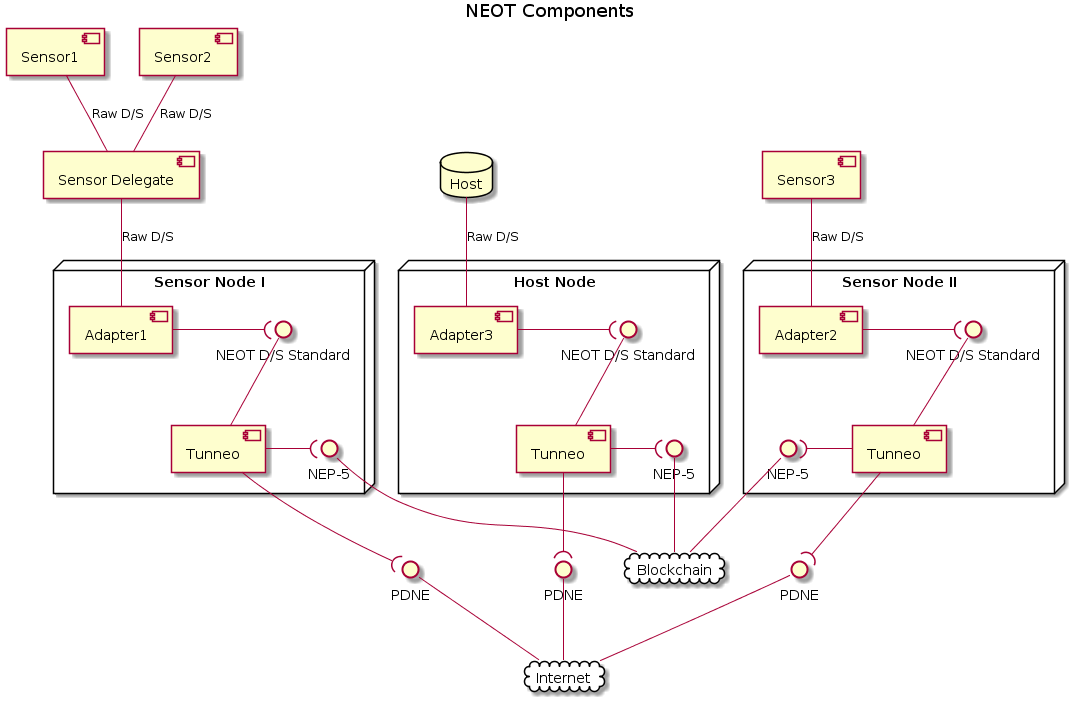

The diagram above was rendered by PlantUML. Its source (embedded in the PNG):
@startuml
skinparam componentStyle uml2

title NEOT Components

component [Sensor1] as S1
component [Sensor2] as S2
component [Sensor Delegate] as SD
component [Sensor3] as S3

cloud Internet {
}
cloud Blockchain {
}

node "Sensor Node I" as NN1 {
    [Adapter1] as A1
    interface "NEOT D/S Standard" as ProtNEOT1
    interface "NEP-5" as NEP1
    [Tunneo] as TN1
}
    
    interface "PDNE" as PDNE1

node "Sensor Node II" as NN2 {
    [Adapter2] as A2
    interface "NEOT D/S Standard" as ProtNEOT2
    [Tunneo] as TN2

    interface "NEP-5" as NEP2
}
    interface "PDNE" as PDNE2

S1 -d- SD: Raw D/S
S2 -d- SD: Raw D/S
SD -d- A1: Raw D/S
A1 -r-( ProtNEOT1
TN1 -u- ProtNEOT1
TN1 -d-( PDNE1
TN1 -( NEP1


S3 -d- A2: Raw D/S
A2 -r-( ProtNEOT2
TN2 -u- ProtNEOT2
TN2 -d-( PDNE2
TN2 -( NEP2

database "Host" as SR1

node "Host Node" as NN3 {
    [Adapter3] as A3
    interface "NEOT D/S Standard" as ProtNEOT3
    [Tunneo] as TN3
    interface "NEP-5" as NEP3
}

interface "PDNE" as PDNE3

SR1 -d- A3: Raw D/S
A3 -r-( ProtNEOT3
TN3 -u- ProtNEOT3
TN3 -d-( PDNE3
TN3 -r-( NEP3

PDNE1 -down- Internet
PDNE2 -down- Internet
PDNE3 -down- Internet

NEP1 -down- Blockchain
NEP2 -down- Blockchain
NEP3 -down- Blockchain
@enduml